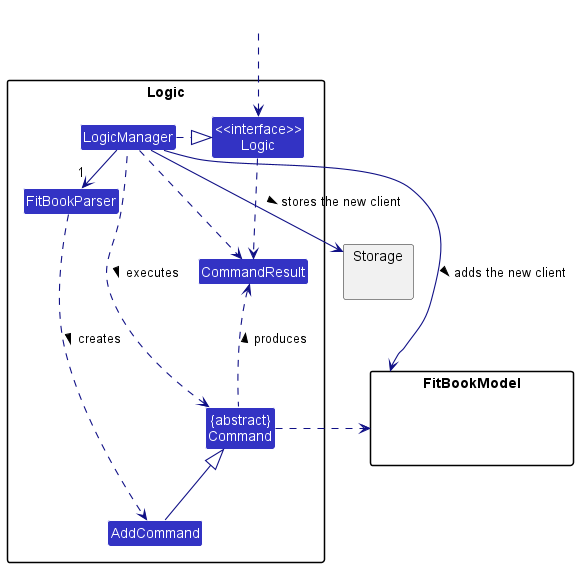

The diagram above was rendered by PlantUML. Its source (embedded in the PNG):
@startuml
!include style.puml
skinparam arrowThickness 1.1
skinparam arrowColor LOGIC_COLOR_T4
skinparam classBackgroundColor LOGIC_COLOR

package Logic {

Class FitBookParser
Class AddCommand
Class CommandResult
Class "{abstract}\nCommand" as Command


Class "<<interface>>\nLogic" as Logic
Class LogicManager
}

package FitBookModel{
Class HiddenFitBookModel #FFFFFF
}

package Storage{
}

Class HiddenOutside #FFFFFF
HiddenOutside ..> Logic

LogicManager .right.|> Logic
LogicManager -right->"1" FitBookParser
FitBookParser ..> AddCommand : creates >

AddCommand -up-|> Command
LogicManager .left.> Command : executes >

LogicManager --> FitBookModel : adds the new client >
LogicManager --> Storage : stores the new client >
Storage --[hidden] FitBookModel
Command .[hidden]up.> Storage
Command .right.> FitBookModel

Logic ..> CommandResult
LogicManager .down.> CommandResult
Command .up.> CommandResult : produces >
@enduml